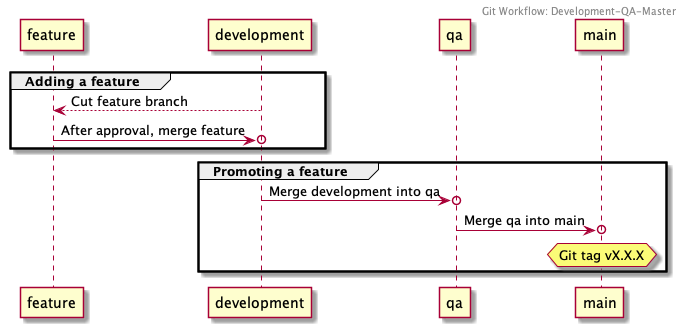

The diagram above was rendered by PlantUML. Its source (embedded in the PNG):
@startuml

Header Git Workflow: Development-QA-Master

group Adding a feature

  feature <-- development: Cut feature branch
  feature ->o development: After approval, merge feature
   
end

group Promoting a feature

  development ->o qa: Merge development into qa
  qa ->o main: Merge qa into main
  hnote over main: Git tag vX.X.X

end

@enduml